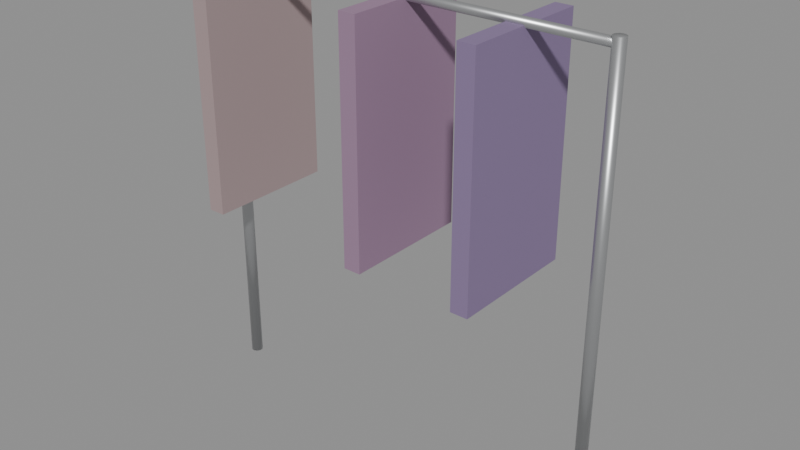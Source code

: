 # Source: clothes_rack.blend  (saved by Blender 5.2.44; exported with 4.5.12 LTS)
import bpy
from mathutils import Matrix  # noqa: F401  (used for matrix-valued properties, if any)

bpy.ops.wm.read_factory_settings(use_empty=True)
scene = bpy.context.scene
scene.name = 'Scene'

# ---- materials (node trees are filled in below, after node groups)
mat_metal = bpy.data.materials.new('metal')
mat_cloth_0 = bpy.data.materials.new('cloth_0')
mat_cloth_2 = bpy.data.materials.new('cloth_2')
mat_cloth_3 = bpy.data.materials.new('cloth_3')

# ---- material node trees
mat_metal.use_nodes = True; mat_metal.node_tree.nodes.clear()
_N = mat_metal.node_tree.nodes; _L = mat_metal.node_tree.links
n0 = _N.new('ShaderNodeBsdfPrincipled'); n0.name = 'Principled BSDF'; n0.location = (-200, 100)
n0.inputs[0].default_value = (0.54, 0.55, 0.56, 1.0)
n0.inputs[1].default_value = 0.85
n0.inputs[2].default_value = 0.35
n0.inputs[10].default_value = 0.005
n1 = _N.new('ShaderNodeOutputMaterial'); n1.name = 'Material Output'; n1.location = (200, 100)
_L.new(n0.outputs[0], n1.inputs[0])
n1.is_active_output = True
mat_cloth_0.use_nodes = True; mat_cloth_0.node_tree.nodes.clear()
_N = mat_cloth_0.node_tree.nodes; _L = mat_cloth_0.node_tree.links
n0 = _N.new('ShaderNodeBsdfPrincipled'); n0.name = 'Principled BSDF'; n0.location = (-200, 100)
n0.inputs[0].default_value = (0.38, 0.286, 0.289, 1.0)
n0.inputs[2].default_value = 0.95
n0.inputs[10].default_value = 0.005
n1 = _N.new('ShaderNodeOutputMaterial'); n1.name = 'Material Output'; n1.location = (200, 100)
_L.new(n0.outputs[0], n1.inputs[0])
n1.is_active_output = True
mat_cloth_2.use_nodes = True; mat_cloth_2.node_tree.nodes.clear()
_N = mat_cloth_2.node_tree.nodes; _L = mat_cloth_2.node_tree.links
n0 = _N.new('ShaderNodeBsdfPrincipled'); n0.name = 'Principled BSDF'; n0.location = (-200, 100)
n0.inputs[0].default_value = (0.3189, 0.1994, 0.3045, 1.0)
n0.inputs[2].default_value = 0.95
n0.inputs[10].default_value = 0.005
n1 = _N.new('ShaderNodeOutputMaterial'); n1.name = 'Material Output'; n1.location = (200, 100)
_L.new(n0.outputs[0], n1.inputs[0])
n1.is_active_output = True
mat_cloth_3.use_nodes = True; mat_cloth_3.node_tree.nodes.clear()
_N = mat_cloth_3.node_tree.nodes; _L = mat_cloth_3.node_tree.links
n0 = _N.new('ShaderNodeBsdfPrincipled'); n0.name = 'Principled BSDF'; n0.location = (-200, 100)
n0.inputs[0].default_value = (0.2391, 0.1717, 0.3147, 1.0)
n0.inputs[2].default_value = 0.95
n0.inputs[10].default_value = 0.005
n1 = _N.new('ShaderNodeOutputMaterial'); n1.name = 'Material Output'; n1.location = (200, 100)
_L.new(n0.outputs[0], n1.inputs[0])
n1.is_active_output = True

# ---- meshes
me_cyl = bpy.data.meshes.new('cyl')
me_cyl.from_pydata([(0.0, 0.02, -0.75), (0.0, 0.02, 0.75), (0.00618, 0.01902, -0.75), (0.00618, 0.01902, 0.75), (0.01176, 0.01618, -0.75), (0.01176, 0.01618, 0.75), (0.01618, 0.01176, -0.75), (0.01618, 0.01176, 0.75), (0.01902, 0.00618, -0.75), (0.01902, 0.00618, 0.75), (0.02, 0.0, -0.75), (0.02, 0.0, 0.75), (0.01902, -0.00618, -0.75), (0.01902, -0.00618, 0.75), (0.01618, -0.01176, -0.75), (0.01618, -0.01176, 0.75), (0.01176, -0.01618, -0.75), (0.01176, -0.01618, 0.75), (0.00618, -0.01902, -0.75), (0.00618, -0.01902, 0.75), (0.0, -0.02, -0.75), (0.0, -0.02, 0.75), (-0.00618, -0.01902, -0.75), (-0.00618, -0.01902, 0.75), (-0.01176, -0.01618, -0.75), (-0.01176, -0.01618, 0.75), (-0.01618, -0.01176, -0.75), (-0.01618, -0.01176, 0.75), (-0.01902, -0.00618, -0.75), (-0.01902, -0.00618, 0.75), (-0.02, 0.0, -0.75), (-0.02, 0.0, 0.75), (-0.01902, 0.00618, -0.75), (-0.01902, 0.00618, 0.75), (-0.01618, 0.01176, -0.75), (-0.01618, 0.01176, 0.75), (-0.01176, 0.01618, -0.75), (-0.01176, 0.01618, 0.75), (-0.00618, 0.01902, -0.75), (-0.00618, 0.01902, 0.75), (1.4, 0.02, -0.75), (1.4, 0.02, 0.75), (1.406, 0.01902, -0.75), (1.406, 0.01902, 0.75), (1.412, 0.01618, -0.75), (1.412, 0.01618, 0.75), (1.416, 0.01176, -0.75), (1.416, 0.01176, 0.75), (1.419, 0.00618, -0.75), (1.419, 0.00618, 0.75), (1.42, 0.0, -0.75), (1.42, 0.0, 0.75), (1.419, -0.00618, -0.75), (1.419, -0.00618, 0.75), (1.416, -0.01176, -0.75), (1.416, -0.01176, 0.75), (1.412, -0.01618, -0.75), (1.412, -0.01618, 0.75), (1.406, -0.01902, -0.75), (1.406, -0.01902, 0.75), (1.4, -0.02, -0.75), (1.4, -0.02, 0.75), (1.394, -0.01902, -0.75), (1.394, -0.01902, 0.75), (1.388, -0.01618, -0.75), (1.388, -0.01618, 0.75), (1.384, -0.01176, -0.75), (1.384, -0.01176, 0.75), (1.381, -0.00618, -0.75), (1.381, -0.00618, 0.75), (1.38, 0.0, -0.75), (1.38, 0.0, 0.75), (1.381, 0.00618, -0.75), (1.381, 0.00618, 0.75), (1.384, 0.01176, -0.75), (1.384, 0.01176, 0.75), (1.388, 0.01618, -0.75), (1.388, 0.01618, 0.75), (1.394, 0.01902, -0.75), (1.394, 0.01902, 0.75), (1.4, 0.015, 0.73), (0.0, 0.015, 0.73), (1.4, 0.01427, 0.7346), (0.0, 0.01427, 0.7346), (1.4, 0.01214, 0.7388), (0.0, 0.01214, 0.7388), (1.4, 0.008817, 0.7421), (0.0, 0.008817, 0.7421), (1.4, 0.004635, 0.7443), (0.0, 0.004635, 0.7443), (1.4, 1.08e-07, 0.745), (0.0, 2.265e-09, 0.745), (1.4, -0.004635, 0.7443), (0.0, -0.004635, 0.7443), (1.4, -0.008817, 0.7421), (0.0, -0.008817, 0.7421), (1.4, -0.01214, 0.7388), (0.0, -0.01214, 0.7388), (1.4, -0.01427, 0.7346), (0.0, -0.01427, 0.7346), (1.4, -0.015, 0.73), (0.0, -0.015, 0.73), (1.4, -0.01427, 0.7254), (0.0, -0.01427, 0.7254), (1.4, -0.01214, 0.7212), (0.0, -0.01214, 0.7212), (1.4, -0.008817, 0.7179), (0.0, -0.008817, 0.7179), (1.4, -0.004635, 0.7157), (0.0, -0.004635, 0.7157), (1.4, 1.08e-07, 0.715), (0.0, 2.265e-09, 0.715), (1.4, 0.004635, 0.7157), (0.0, 0.004635, 0.7157), (1.4, 0.008817, 0.7179), (0.0, 0.008817, 0.7179), (1.4, 0.01214, 0.7212), (0.0, 0.01214, 0.7212), (1.4, 0.01427, 0.7254), (0.0, 0.01427, 0.7254)], [], [(0, 1, 3, 2), (2, 3, 5, 4), (4, 5, 7, 6), (6, 7, 9, 8), (8, 9, 11, 10), (10, 11, 13, 12), (12, 13, 15, 14), (14, 15, 17, 16), (16, 17, 19, 18), (18, 19, 21, 20), (20, 21, 23, 22), (22, 23, 25, 24), (24, 25, 27, 26), (26, 27, 29, 28), (28, 29, 31, 30), (30, 31, 33, 32), (32, 33, 35, 34), (34, 35, 37, 36), (3, 1, 39, 37, 35, 33, 31, 29, 27, 25, 23, 21, 19, 17, 15, 13, 11, 9, 7, 5), (36, 37, 39, 38), (38, 39, 1, 0), (0, 2, 4, 6, 8, 10, 12, 14, 16, 18, 20, 22, 24, 26, 28, 30, 32, 34, 36, 38), (40, 41, 43, 42), (42, 43, 45, 44), (44, 45, 47, 46), (46, 47, 49, 48), (48, 49, 51, 50), (50, 51, 53, 52), (52, 53, 55, 54), (54, 55, 57, 56), (56, 57, 59, 58), (58, 59, 61, 60), (60, 61, 63, 62), (62, 63, 65, 64), (64, 65, 67, 66), (66, 67, 69, 68), (68, 69, 71, 70), (70, 71, 73, 72), (72, 73, 75, 74), (74, 75, 77, 76), (43, 41, 79, 77, 75, 73, 71, 69, 67, 65, 63, 61, 59, 57, 55, 53, 51, 49, 47, 45), (76, 77, 79, 78), (78, 79, 41, 40), (40, 42, 44, 46, 48, 50, 52, 54, 56, 58, 60, 62, 64, 66, 68, 70, 72, 74, 76, 78), (80, 81, 83, 82), (82, 83, 85, 84), (84, 85, 87, 86), (86, 87, 89, 88), (88, 89, 91, 90), (90, 91, 93, 92), (92, 93, 95, 94), (94, 95, 97, 96), (96, 97, 99, 98), (98, 99, 101, 100), (100, 101, 103, 102), (102, 103, 105, 104), (104, 105, 107, 106), (106, 107, 109, 108), (108, 109, 111, 110), (110, 111, 113, 112), (112, 113, 115, 114), (114, 115, 117, 116), (83, 81, 119, 117, 115, 113, 111, 109, 107, 105, 103, 101, 99, 97, 95, 93, 91, 89, 87, 85), (116, 117, 119, 118), (118, 119, 81, 80), (80, 82, 84, 86, 88, 90, 92, 94, 96, 98, 100, 102, 104, 106, 108, 110, 112, 114, 116, 118)])
me_cyl.polygons.foreach_set('use_smooth', [True] * 66)
me_cyl.materials.append(mat_metal)
me_cyl.update()
me_box = bpy.data.meshes.new('box')
me_box.from_pydata([(-0.03, -0.225, -0.3905), (-0.03, -0.225, 0.3905), (-0.03, 0.225, -0.3905), (-0.03, 0.225, 0.3905), (0.03, -0.225, -0.3905), (0.03, -0.225, 0.3905), (0.03, 0.225, -0.3905), (0.03, 0.225, 0.3905)], [], [(0, 1, 3, 2), (2, 3, 7, 6), (6, 7, 5, 4), (4, 5, 1, 0), (2, 6, 4, 0), (7, 3, 1, 5)])
me_box.materials.append(mat_cloth_0)
me_box.update()
me_box_001 = bpy.data.meshes.new('box.001')
me_box_001.from_pydata([(-0.03, -0.225, -0.3978), (-0.03, -0.225, 0.3978), (-0.03, 0.225, -0.3978), (-0.03, 0.225, 0.3978), (0.03, -0.225, -0.3978), (0.03, -0.225, 0.3978), (0.03, 0.225, -0.3978), (0.03, 0.225, 0.3978)], [], [(0, 1, 3, 2), (2, 3, 7, 6), (6, 7, 5, 4), (4, 5, 1, 0), (2, 6, 4, 0), (7, 3, 1, 5)])
me_box_001.materials.append(mat_cloth_2)
me_box_001.update()
me_box_002 = bpy.data.meshes.new('box.002')
me_box_002.from_pydata([(-0.03, -0.225, -0.3951), (-0.03, -0.225, 0.3951), (-0.03, 0.225, -0.3951), (-0.03, 0.225, 0.3951), (0.03, -0.225, -0.3951), (0.03, -0.225, 0.3951), (0.03, 0.225, -0.3951), (0.03, 0.225, 0.3951)], [], [(0, 1, 3, 2), (2, 3, 7, 6), (6, 7, 5, 4), (4, 5, 1, 0), (2, 6, 4, 0), (7, 3, 1, 5)])
me_box_002.materials.append(mat_cloth_3)
me_box_002.update()

# ---- objects
ob_clothes_rack = bpy.data.objects.new('clothes_rack', None)
ob_metal = bpy.data.objects.new('metal', me_cyl)
ob_box = bpy.data.objects.new('box', me_box)
ob_box_001 = bpy.data.objects.new('box.001', me_box_001)
ob_box_002 = bpy.data.objects.new('box.002', me_box_002)

# ---- transforms, parenting, visibility, modifiers, constraints
ob_clothes_rack.location = (0.0, 0.0, 0.0)
ob_clothes_rack.empty_display_size = 0.1
ob_metal.parent = ob_clothes_rack
ob_metal.location = (-0.7, 5.662e-08, 0.75)
ob_box.parent = ob_clothes_rack
ob_box.location = (-0.6, 8.154e-08, 1.08)
ob_box_001.parent = ob_clothes_rack
ob_box_001.location = (1.11e-16, 8.154e-08, 1.08)
ob_box_002.parent = ob_clothes_rack
ob_box_002.location = (0.4, 8.154e-08, 1.08)

# ---- collection membership
scene.collection.objects.link(ob_clothes_rack)
scene.collection.objects.link(ob_metal)
scene.collection.objects.link(ob_box)
scene.collection.objects.link(ob_box_001)
scene.collection.objects.link(ob_box_002)

# ---- scene / render settings (as saved in the file)
scene.frame_start = 1; scene.frame_end = 250; scene.frame_set(1)
scene.render.engine = 'BLENDER_EEVEE_NEXT'
scene.render.bake_bias = 0.0
scene.render.bake_samples = 0
scene.render.compositor_device = 'GPU'
scene.eevee.use_volume_custom_range = False
scene.eevee.fast_gi_thickness_near = 0.1
scene.eevee.fast_gi_thickness_far = 0.0
scene.eevee.ray_tracing_options.screen_trace_thickness = 0.1
bpy.context.view_layer.update()

# ---- added for rendering (the .blend has no active camera and no usable light): camera, sun + grey world if the file has none
cam_auto = bpy.data.cameras.new('AutoCamera')
cam_auto.lens = 50.0
cam_auto.sensor_width = 36.0
cam_auto.clip_end = 1000.0
ob_auto_camera = bpy.data.objects.new('AutoCamera', cam_auto)
scene.collection.objects.link(ob_auto_camera)
ob_auto_camera.location = (1.96838, -2.36206, 2.32471)
ob_auto_camera.rotation_euler = (1.09748, -7.21219e-08, 0.694738)
scene.camera = ob_auto_camera
light_auto_sun = bpy.data.lights.new('AutoSun', 'SUN')
light_auto_sun.energy = 3.0
light_auto_sun.angle = 0.0523599
ob_auto_sun = bpy.data.objects.new('AutoSun', light_auto_sun)
scene.collection.objects.link(ob_auto_sun)
ob_auto_sun.rotation_euler = (0.872665, 0.174533, 0.523599)
if scene.world is None:
    world_auto = bpy.data.worlds.new('AutoWorld')
    world_auto.color = (0.3, 0.3, 0.3)
    scene.world = world_auto
bpy.context.view_layer.update()
